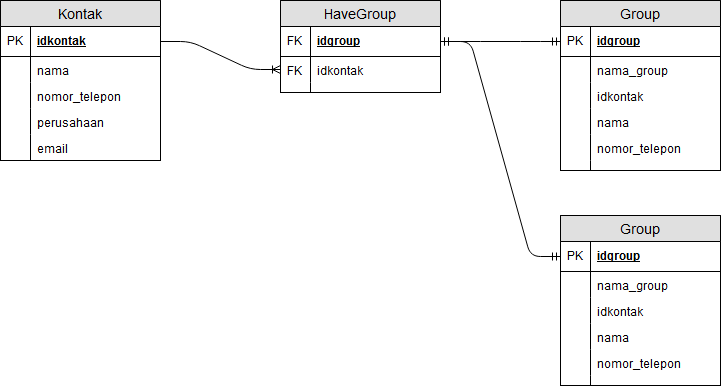

The diagram above was exported from draw.io. Its source (the exported page's mxGraphModel, read from the mxfile embedded in the PNG):
<mxGraphModel dx="1026" dy="491" grid="1" gridSize="10" guides="1" tooltips="1" connect="1" arrows="1" fold="1" page="1" pageScale="1" pageWidth="850" pageHeight="1100" background="#ffffff" math="0" shadow="0">
  <root>
    <mxCell id="0" />
    <mxCell id="1" parent="0" />
    <mxCell id="19" value="Kontak" style="swimlane;fontStyle=0;childLayout=stackLayout;horizontal=1;startSize=26;fillColor=#e0e0e0;horizontalStack=0;resizeParent=1;resizeParentMax=0;resizeLast=0;collapsible=1;marginBottom=0;swimlaneFillColor=#ffffff;align=center;fontSize=14;" vertex="1" parent="1">
      <mxGeometry x="65" y="125" width="160" height="160" as="geometry" />
    </mxCell>
    <mxCell id="20" value="idkontak" style="shape=partialRectangle;top=0;left=0;right=0;bottom=1;align=left;verticalAlign=middle;fillColor=none;spacingLeft=34;spacingRight=4;overflow=hidden;rotatable=0;points=[[0,0.5],[1,0.5]];portConstraint=eastwest;dropTarget=0;fontStyle=5;fontSize=12;" vertex="1" parent="19">
      <mxGeometry y="26" width="160" height="30" as="geometry" />
    </mxCell>
    <mxCell id="21" value="PK" style="shape=partialRectangle;top=0;left=0;bottom=0;fillColor=none;align=left;verticalAlign=middle;spacingLeft=4;spacingRight=4;overflow=hidden;rotatable=0;points=[];portConstraint=eastwest;part=1;fontSize=12;" vertex="1" connectable="0" parent="20">
      <mxGeometry width="30" height="30" as="geometry" />
    </mxCell>
    <mxCell id="22" value="nama" style="shape=partialRectangle;top=0;left=0;right=0;bottom=0;align=left;verticalAlign=top;fillColor=none;spacingLeft=34;spacingRight=4;overflow=hidden;rotatable=0;points=[[0,0.5],[1,0.5]];portConstraint=eastwest;dropTarget=0;fontSize=12;" vertex="1" parent="19">
      <mxGeometry y="56" width="160" height="26" as="geometry" />
    </mxCell>
    <mxCell id="23" value="" style="shape=partialRectangle;top=0;left=0;bottom=0;fillColor=none;align=left;verticalAlign=top;spacingLeft=4;spacingRight=4;overflow=hidden;rotatable=0;points=[];portConstraint=eastwest;part=1;fontSize=12;" vertex="1" connectable="0" parent="22">
      <mxGeometry width="30" height="26" as="geometry" />
    </mxCell>
    <mxCell id="45" value="nomor_telepon" style="shape=partialRectangle;top=0;left=0;right=0;bottom=0;align=left;verticalAlign=top;fillColor=none;spacingLeft=34;spacingRight=4;overflow=hidden;rotatable=0;points=[[0,0.5],[1,0.5]];portConstraint=eastwest;dropTarget=0;fontSize=12;" vertex="1" parent="19">
      <mxGeometry y="82" width="160" height="26" as="geometry" />
    </mxCell>
    <mxCell id="46" value="" style="shape=partialRectangle;top=0;left=0;bottom=0;fillColor=none;align=left;verticalAlign=top;spacingLeft=4;spacingRight=4;overflow=hidden;rotatable=0;points=[];portConstraint=eastwest;part=1;fontSize=12;" vertex="1" connectable="0" parent="45">
      <mxGeometry width="30" height="26" as="geometry" />
    </mxCell>
    <mxCell id="24" value="perusahaan" style="shape=partialRectangle;top=0;left=0;right=0;bottom=0;align=left;verticalAlign=top;fillColor=none;spacingLeft=34;spacingRight=4;overflow=hidden;rotatable=0;points=[[0,0.5],[1,0.5]];portConstraint=eastwest;dropTarget=0;fontSize=12;" vertex="1" parent="19">
      <mxGeometry y="108" width="160" height="26" as="geometry" />
    </mxCell>
    <mxCell id="25" value="" style="shape=partialRectangle;top=0;left=0;bottom=0;fillColor=none;align=left;verticalAlign=top;spacingLeft=4;spacingRight=4;overflow=hidden;rotatable=0;points=[];portConstraint=eastwest;part=1;fontSize=12;" vertex="1" connectable="0" parent="24">
      <mxGeometry width="30" height="26" as="geometry" />
    </mxCell>
    <mxCell id="28" value="email" style="shape=partialRectangle;top=0;left=0;right=0;bottom=0;align=left;verticalAlign=top;fillColor=none;spacingLeft=34;spacingRight=4;overflow=hidden;rotatable=0;points=[[0,0.5],[1,0.5]];portConstraint=eastwest;dropTarget=0;fontSize=12;" vertex="1" parent="19">
      <mxGeometry y="134" width="160" height="26" as="geometry" />
    </mxCell>
    <mxCell id="29" value="" style="shape=partialRectangle;top=0;left=0;bottom=0;fillColor=none;align=left;verticalAlign=top;spacingLeft=4;spacingRight=4;overflow=hidden;rotatable=0;points=[];portConstraint=eastwest;part=1;fontSize=12;" vertex="1" connectable="0" parent="28">
      <mxGeometry width="30" height="26" as="geometry" />
    </mxCell>
    <mxCell id="32" value="HaveGroup" style="swimlane;fontStyle=0;childLayout=stackLayout;horizontal=1;startSize=26;fillColor=#e0e0e0;horizontalStack=0;resizeParent=1;resizeParentMax=0;resizeLast=0;collapsible=1;marginBottom=0;swimlaneFillColor=#ffffff;align=center;fontSize=14;" vertex="1" parent="1">
      <mxGeometry x="345" y="125" width="160" height="92" as="geometry" />
    </mxCell>
    <mxCell id="33" value="idgroup" style="shape=partialRectangle;top=0;left=0;right=0;bottom=1;align=left;verticalAlign=middle;fillColor=none;spacingLeft=34;spacingRight=4;overflow=hidden;rotatable=0;points=[[0,0.5],[1,0.5]];portConstraint=eastwest;dropTarget=0;fontStyle=5;fontSize=12;" vertex="1" parent="32">
      <mxGeometry y="26" width="160" height="30" as="geometry" />
    </mxCell>
    <mxCell id="34" value="FK" style="shape=partialRectangle;top=0;left=0;bottom=0;fillColor=none;align=left;verticalAlign=middle;spacingLeft=4;spacingRight=4;overflow=hidden;rotatable=0;points=[];portConstraint=eastwest;part=1;fontSize=12;" vertex="1" connectable="0" parent="33">
      <mxGeometry width="30" height="30" as="geometry" />
    </mxCell>
    <mxCell id="35" value="idkontak" style="shape=partialRectangle;top=0;left=0;right=0;bottom=0;align=left;verticalAlign=top;fillColor=none;spacingLeft=34;spacingRight=4;overflow=hidden;rotatable=0;points=[[0,0.5],[1,0.5]];portConstraint=eastwest;dropTarget=0;fontSize=12;" vertex="1" parent="32">
      <mxGeometry y="56" width="160" height="26" as="geometry" />
    </mxCell>
    <mxCell id="36" value="FK" style="shape=partialRectangle;top=0;left=0;bottom=0;fillColor=none;align=left;verticalAlign=top;spacingLeft=4;spacingRight=4;overflow=hidden;rotatable=0;points=[];portConstraint=eastwest;part=1;fontSize=12;" vertex="1" connectable="0" parent="35">
      <mxGeometry width="30" height="26" as="geometry" />
    </mxCell>
    <mxCell id="41" value="" style="shape=partialRectangle;top=0;left=0;right=0;bottom=0;align=left;verticalAlign=top;fillColor=none;spacingLeft=34;spacingRight=4;overflow=hidden;rotatable=0;points=[[0,0.5],[1,0.5]];portConstraint=eastwest;dropTarget=0;fontSize=12;" vertex="1" parent="32">
      <mxGeometry y="82" width="160" height="10" as="geometry" />
    </mxCell>
    <mxCell id="42" value="" style="shape=partialRectangle;top=0;left=0;bottom=0;fillColor=none;align=left;verticalAlign=top;spacingLeft=4;spacingRight=4;overflow=hidden;rotatable=0;points=[];portConstraint=eastwest;part=1;fontSize=12;" vertex="1" connectable="0" parent="41">
      <mxGeometry width="30" height="10" as="geometry" />
    </mxCell>
    <mxCell id="47" value="Group" style="swimlane;fontStyle=0;childLayout=stackLayout;horizontal=1;startSize=26;fillColor=#e0e0e0;horizontalStack=0;resizeParent=1;resizeParentMax=0;resizeLast=0;collapsible=1;marginBottom=0;swimlaneFillColor=#ffffff;align=center;fontSize=14;" vertex="1" parent="1">
      <mxGeometry x="625" y="125" width="160" height="170" as="geometry" />
    </mxCell>
    <mxCell id="48" value="idgroup" style="shape=partialRectangle;top=0;left=0;right=0;bottom=1;align=left;verticalAlign=middle;fillColor=none;spacingLeft=34;spacingRight=4;overflow=hidden;rotatable=0;points=[[0,0.5],[1,0.5]];portConstraint=eastwest;dropTarget=0;fontStyle=5;fontSize=12;" vertex="1" parent="47">
      <mxGeometry y="26" width="160" height="30" as="geometry" />
    </mxCell>
    <mxCell id="49" value="PK" style="shape=partialRectangle;top=0;left=0;bottom=0;fillColor=none;align=left;verticalAlign=middle;spacingLeft=4;spacingRight=4;overflow=hidden;rotatable=0;points=[];portConstraint=eastwest;part=1;fontSize=12;" vertex="1" connectable="0" parent="48">
      <mxGeometry width="30" height="30" as="geometry" />
    </mxCell>
    <mxCell id="54" value="nama_group" style="shape=partialRectangle;top=0;left=0;right=0;bottom=0;align=left;verticalAlign=top;fillColor=none;spacingLeft=34;spacingRight=4;overflow=hidden;rotatable=0;points=[[0,0.5],[1,0.5]];portConstraint=eastwest;dropTarget=0;fontSize=12;" vertex="1" parent="47">
      <mxGeometry y="56" width="160" height="26" as="geometry" />
    </mxCell>
    <mxCell id="55" value="" style="shape=partialRectangle;top=0;left=0;bottom=0;fillColor=none;align=left;verticalAlign=top;spacingLeft=4;spacingRight=4;overflow=hidden;rotatable=0;points=[];portConstraint=eastwest;part=1;fontSize=12;" vertex="1" connectable="0" parent="54">
      <mxGeometry width="30" height="26" as="geometry" />
    </mxCell>
    <mxCell id="58" value="idkontak" style="shape=partialRectangle;top=0;left=0;right=0;bottom=0;align=left;verticalAlign=top;fillColor=none;spacingLeft=34;spacingRight=4;overflow=hidden;rotatable=0;points=[[0,0.5],[1,0.5]];portConstraint=eastwest;dropTarget=0;fontSize=12;" vertex="1" parent="47">
      <mxGeometry y="82" width="160" height="26" as="geometry" />
    </mxCell>
    <mxCell id="59" value="" style="shape=partialRectangle;top=0;left=0;bottom=0;fillColor=none;align=left;verticalAlign=top;spacingLeft=4;spacingRight=4;overflow=hidden;rotatable=0;points=[];portConstraint=eastwest;part=1;fontSize=12;" vertex="1" connectable="0" parent="58">
      <mxGeometry width="30" height="26" as="geometry" />
    </mxCell>
    <mxCell id="60" value="nama" style="shape=partialRectangle;top=0;left=0;right=0;bottom=0;align=left;verticalAlign=top;fillColor=none;spacingLeft=34;spacingRight=4;overflow=hidden;rotatable=0;points=[[0,0.5],[1,0.5]];portConstraint=eastwest;dropTarget=0;fontSize=12;" vertex="1" parent="47">
      <mxGeometry y="108" width="160" height="26" as="geometry" />
    </mxCell>
    <mxCell id="61" value="" style="shape=partialRectangle;top=0;left=0;bottom=0;fillColor=none;align=left;verticalAlign=top;spacingLeft=4;spacingRight=4;overflow=hidden;rotatable=0;points=[];portConstraint=eastwest;part=1;fontSize=12;" vertex="1" connectable="0" parent="60">
      <mxGeometry width="30" height="26" as="geometry" />
    </mxCell>
    <mxCell id="62" value="nomor_telepon" style="shape=partialRectangle;top=0;left=0;right=0;bottom=0;align=left;verticalAlign=top;fillColor=none;spacingLeft=34;spacingRight=4;overflow=hidden;rotatable=0;points=[[0,0.5],[1,0.5]];portConstraint=eastwest;dropTarget=0;fontSize=12;" vertex="1" parent="47">
      <mxGeometry y="134" width="160" height="26" as="geometry" />
    </mxCell>
    <mxCell id="63" value="" style="shape=partialRectangle;top=0;left=0;bottom=0;fillColor=none;align=left;verticalAlign=top;spacingLeft=4;spacingRight=4;overflow=hidden;rotatable=0;points=[];portConstraint=eastwest;part=1;fontSize=12;" vertex="1" connectable="0" parent="62">
      <mxGeometry width="30" height="26" as="geometry" />
    </mxCell>
    <mxCell id="56" value="" style="shape=partialRectangle;top=0;left=0;right=0;bottom=0;align=left;verticalAlign=top;fillColor=none;spacingLeft=34;spacingRight=4;overflow=hidden;rotatable=0;points=[[0,0.5],[1,0.5]];portConstraint=eastwest;dropTarget=0;fontSize=12;" vertex="1" parent="47">
      <mxGeometry y="160" width="160" height="10" as="geometry" />
    </mxCell>
    <mxCell id="57" value="" style="shape=partialRectangle;top=0;left=0;bottom=0;fillColor=none;align=left;verticalAlign=top;spacingLeft=4;spacingRight=4;overflow=hidden;rotatable=0;points=[];portConstraint=eastwest;part=1;fontSize=12;" vertex="1" connectable="0" parent="56">
      <mxGeometry width="30" height="10" as="geometry" />
    </mxCell>
    <mxCell id="64" value="Group" style="swimlane;fontStyle=0;childLayout=stackLayout;horizontal=1;startSize=26;fillColor=#e0e0e0;horizontalStack=0;resizeParent=1;resizeParentMax=0;resizeLast=0;collapsible=1;marginBottom=0;swimlaneFillColor=#ffffff;align=center;fontSize=14;" vertex="1" parent="1">
      <mxGeometry x="625" y="340" width="160" height="170" as="geometry" />
    </mxCell>
    <mxCell id="65" value="idgroup" style="shape=partialRectangle;top=0;left=0;right=0;bottom=1;align=left;verticalAlign=middle;fillColor=none;spacingLeft=34;spacingRight=4;overflow=hidden;rotatable=0;points=[[0,0.5],[1,0.5]];portConstraint=eastwest;dropTarget=0;fontStyle=5;fontSize=12;" vertex="1" parent="64">
      <mxGeometry y="26" width="160" height="30" as="geometry" />
    </mxCell>
    <mxCell id="66" value="PK" style="shape=partialRectangle;top=0;left=0;bottom=0;fillColor=none;align=left;verticalAlign=middle;spacingLeft=4;spacingRight=4;overflow=hidden;rotatable=0;points=[];portConstraint=eastwest;part=1;fontSize=12;" vertex="1" connectable="0" parent="65">
      <mxGeometry width="30" height="30" as="geometry" />
    </mxCell>
    <mxCell id="67" value="nama_group" style="shape=partialRectangle;top=0;left=0;right=0;bottom=0;align=left;verticalAlign=top;fillColor=none;spacingLeft=34;spacingRight=4;overflow=hidden;rotatable=0;points=[[0,0.5],[1,0.5]];portConstraint=eastwest;dropTarget=0;fontSize=12;" vertex="1" parent="64">
      <mxGeometry y="56" width="160" height="26" as="geometry" />
    </mxCell>
    <mxCell id="68" value="" style="shape=partialRectangle;top=0;left=0;bottom=0;fillColor=none;align=left;verticalAlign=top;spacingLeft=4;spacingRight=4;overflow=hidden;rotatable=0;points=[];portConstraint=eastwest;part=1;fontSize=12;" vertex="1" connectable="0" parent="67">
      <mxGeometry width="30" height="26" as="geometry" />
    </mxCell>
    <mxCell id="69" value="idkontak" style="shape=partialRectangle;top=0;left=0;right=0;bottom=0;align=left;verticalAlign=top;fillColor=none;spacingLeft=34;spacingRight=4;overflow=hidden;rotatable=0;points=[[0,0.5],[1,0.5]];portConstraint=eastwest;dropTarget=0;fontSize=12;" vertex="1" parent="64">
      <mxGeometry y="82" width="160" height="26" as="geometry" />
    </mxCell>
    <mxCell id="70" value="" style="shape=partialRectangle;top=0;left=0;bottom=0;fillColor=none;align=left;verticalAlign=top;spacingLeft=4;spacingRight=4;overflow=hidden;rotatable=0;points=[];portConstraint=eastwest;part=1;fontSize=12;" vertex="1" connectable="0" parent="69">
      <mxGeometry width="30" height="26" as="geometry" />
    </mxCell>
    <mxCell id="71" value="nama" style="shape=partialRectangle;top=0;left=0;right=0;bottom=0;align=left;verticalAlign=top;fillColor=none;spacingLeft=34;spacingRight=4;overflow=hidden;rotatable=0;points=[[0,0.5],[1,0.5]];portConstraint=eastwest;dropTarget=0;fontSize=12;" vertex="1" parent="64">
      <mxGeometry y="108" width="160" height="26" as="geometry" />
    </mxCell>
    <mxCell id="72" value="" style="shape=partialRectangle;top=0;left=0;bottom=0;fillColor=none;align=left;verticalAlign=top;spacingLeft=4;spacingRight=4;overflow=hidden;rotatable=0;points=[];portConstraint=eastwest;part=1;fontSize=12;" vertex="1" connectable="0" parent="71">
      <mxGeometry width="30" height="26" as="geometry" />
    </mxCell>
    <mxCell id="73" value="nomor_telepon" style="shape=partialRectangle;top=0;left=0;right=0;bottom=0;align=left;verticalAlign=top;fillColor=none;spacingLeft=34;spacingRight=4;overflow=hidden;rotatable=0;points=[[0,0.5],[1,0.5]];portConstraint=eastwest;dropTarget=0;fontSize=12;" vertex="1" parent="64">
      <mxGeometry y="134" width="160" height="26" as="geometry" />
    </mxCell>
    <mxCell id="74" value="" style="shape=partialRectangle;top=0;left=0;bottom=0;fillColor=none;align=left;verticalAlign=top;spacingLeft=4;spacingRight=4;overflow=hidden;rotatable=0;points=[];portConstraint=eastwest;part=1;fontSize=12;" vertex="1" connectable="0" parent="73">
      <mxGeometry width="30" height="26" as="geometry" />
    </mxCell>
    <mxCell id="75" value="" style="shape=partialRectangle;top=0;left=0;right=0;bottom=0;align=left;verticalAlign=top;fillColor=none;spacingLeft=34;spacingRight=4;overflow=hidden;rotatable=0;points=[[0,0.5],[1,0.5]];portConstraint=eastwest;dropTarget=0;fontSize=12;" vertex="1" parent="64">
      <mxGeometry y="160" width="160" height="10" as="geometry" />
    </mxCell>
    <mxCell id="76" value="" style="shape=partialRectangle;top=0;left=0;bottom=0;fillColor=none;align=left;verticalAlign=top;spacingLeft=4;spacingRight=4;overflow=hidden;rotatable=0;points=[];portConstraint=eastwest;part=1;fontSize=12;" vertex="1" connectable="0" parent="75">
      <mxGeometry width="30" height="10" as="geometry" />
    </mxCell>
    <mxCell id="77" value="" style="edgeStyle=entityRelationEdgeStyle;fontSize=12;html=1;endArrow=ERoneToMany;entryX=0;entryY=0.5;exitX=1;exitY=0.5;" edge="1" parent="1" source="20" target="35">
      <mxGeometry width="100" height="100" relative="1" as="geometry">
        <mxPoint x="65" y="630" as="sourcePoint" />
        <mxPoint x="165" y="530" as="targetPoint" />
      </mxGeometry>
    </mxCell>
    <mxCell id="79" value="" style="edgeStyle=entityRelationEdgeStyle;fontSize=12;html=1;endArrow=ERmandOne;startArrow=ERmandOne;entryX=0;entryY=0.5;" edge="1" parent="1" source="33" target="48">
      <mxGeometry width="100" height="100" relative="1" as="geometry">
        <mxPoint x="65" y="630" as="sourcePoint" />
        <mxPoint x="635" y="170" as="targetPoint" />
      </mxGeometry>
    </mxCell>
    <mxCell id="80" value="" style="edgeStyle=entityRelationEdgeStyle;fontSize=12;html=1;endArrow=ERmandOne;startArrow=ERmandOne;entryX=0;entryY=0.5;" edge="1" parent="1" target="65">
      <mxGeometry width="100" height="100" relative="1" as="geometry">
        <mxPoint x="505" y="166" as="sourcePoint" />
        <mxPoint x="625" y="166" as="targetPoint" />
      </mxGeometry>
    </mxCell>
  </root>
</mxGraphModel>